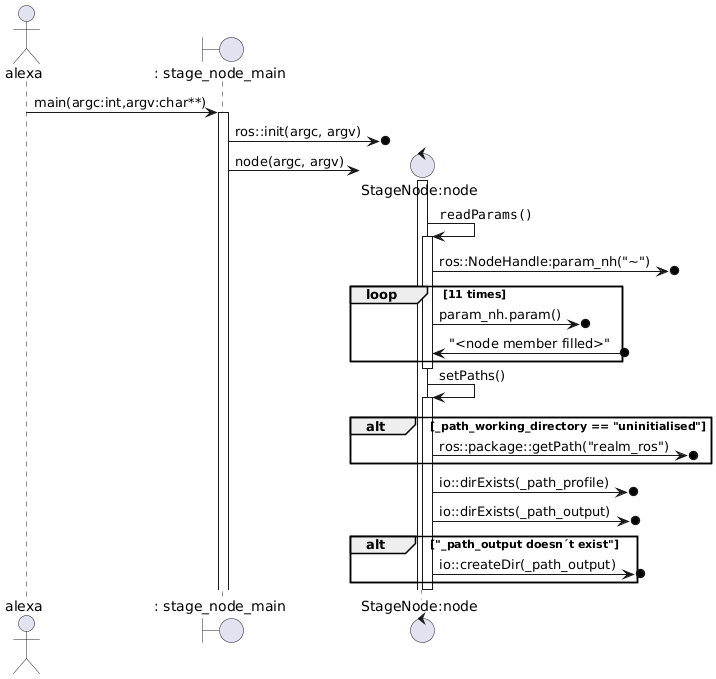

The diagram above was rendered by PlantUML. Its source (embedded in the PNG):
@startuml
actor alexa
boundary ": stage_node_main" as main

alexa -> main : main(argc:int,argv:char**)
activate main
	main ->o? : ros::init(argc, argv)

	create control "StageNode:node" as node
	main -> node : node(argc, argv)
	activate node
		node -> node : ""readParams()""
		activate node
			node ->o? : ros::NodeHandle:param_nh("\~")
			loop 11 times
				node ->o? : param_nh.param()
				node <-o? : "<node member filled>"
			end
		deactivate node
		node -> node : setPaths()
		activate node
			alt _path_working_directory == "uninitialised"
				node ->o? : ros::package::getPath("realm_ros")
			end
			node ->o? : io::dirExists(_path_profile)
			node ->o? : io::dirExists(_path_output)
			alt "_path_output doesn´t exist"
				node ->o? : io::createDir(_path_output)
			end
		deactivate node
			
@enduml